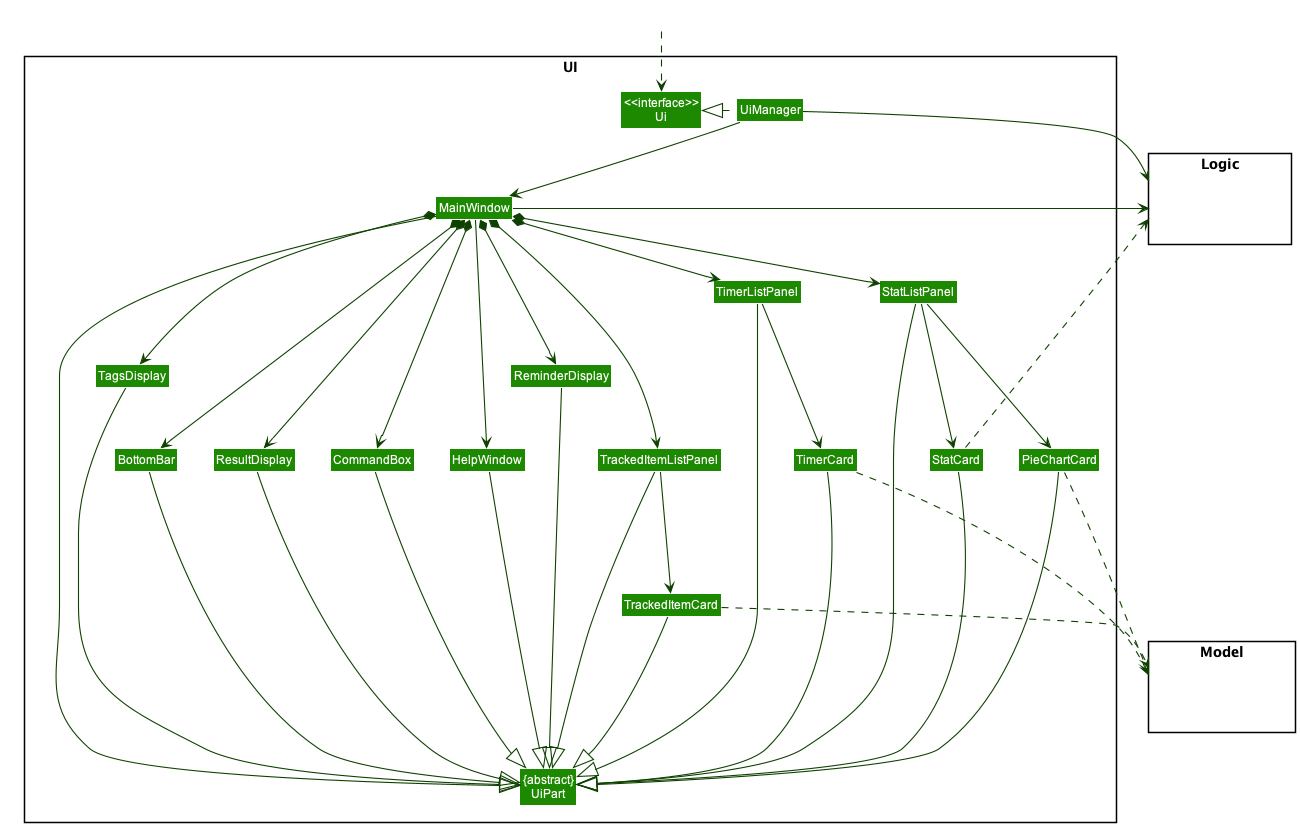

The diagram above was rendered by PlantUML. Its source (embedded in the PNG):
@startuml
!include style.puml
skinparam arrowThickness 1.1
skinparam arrowColor UI_COLOR_T4
skinparam classBackgroundColor UI_COLOR

package UI <<Rectangle>>{
Class "<<interface>>\nUi" as Ui
Class "{abstract}\nUiPart" as UiPart
Class UiManager
Class MainWindow
Class HelpWindow
Class ResultDisplay
Class TrackedItemListPanel
Class TrackedItemCard
Class BottomBar
Class CommandBox
Class ReminderDisplay
Class TimerListPanel
Class StatListPanel
Class TagsDisplay
Class StatCard
Class TimerCard
Class PieChartCard
}

package Model <<Rectangle>> {
Class HiddenModel #FFFFFF
}

package Logic <<Rectangle>> {
Class HiddenLogic #FFFFFF
}

Class HiddenOutside #FFFFFF
HiddenOutside ..> Ui

UiManager .left.|> Ui
UiManager -down-> MainWindow
MainWindow --> HelpWindow
MainWindow *-down-> CommandBox
MainWindow *-down-> ResultDisplay
MainWindow *-down-> TrackedItemListPanel
MainWindow *-down-> BottomBar
MainWindow *-down-> ReminderDisplay
MainWindow *-down-> TimerListPanel
MainWindow *-down-> StatListPanel
MainWindow *-down-> TagsDisplay

TrackedItemListPanel -down--> TrackedItemCard
StatListPanel ---> StatCard
StatListPanel ---> PieChartCard
TimerListPanel ---> TimerCard

MainWindow -left-|> UiPart

ResultDisplay ---|> UiPart
CommandBox ---|> UiPart
TrackedItemListPanel ---|> UiPart
TrackedItemCard ---|> UiPart
BottomBar ---|> UiPart
HelpWindow -down-|> UiPart
ReminderDisplay -----|> UiPart
TimerListPanel -----|> UiPart
StatListPanel -----|> UiPart
TagsDisplay -|> UiPart
TimerCard -----|> UiPart
StatCard -----|> UiPart
PieChartCard -----|> UiPart

UiManager -right-> Logic
MainWindow -left-> Logic

TrackedItemCard ..> Model
TimerCard ..> Model
PieChartCard ..> Model

StatCard ..>Logic

TrackedItemListPanel -[hidden]left- HelpWindow
HelpWindow -[hidden]left- CommandBox
CommandBox -[hidden]left- ResultDisplay
ResultDisplay -[hidden]left- BottomBar

MainWindow -[hidden]-|> UiPart
@enduml